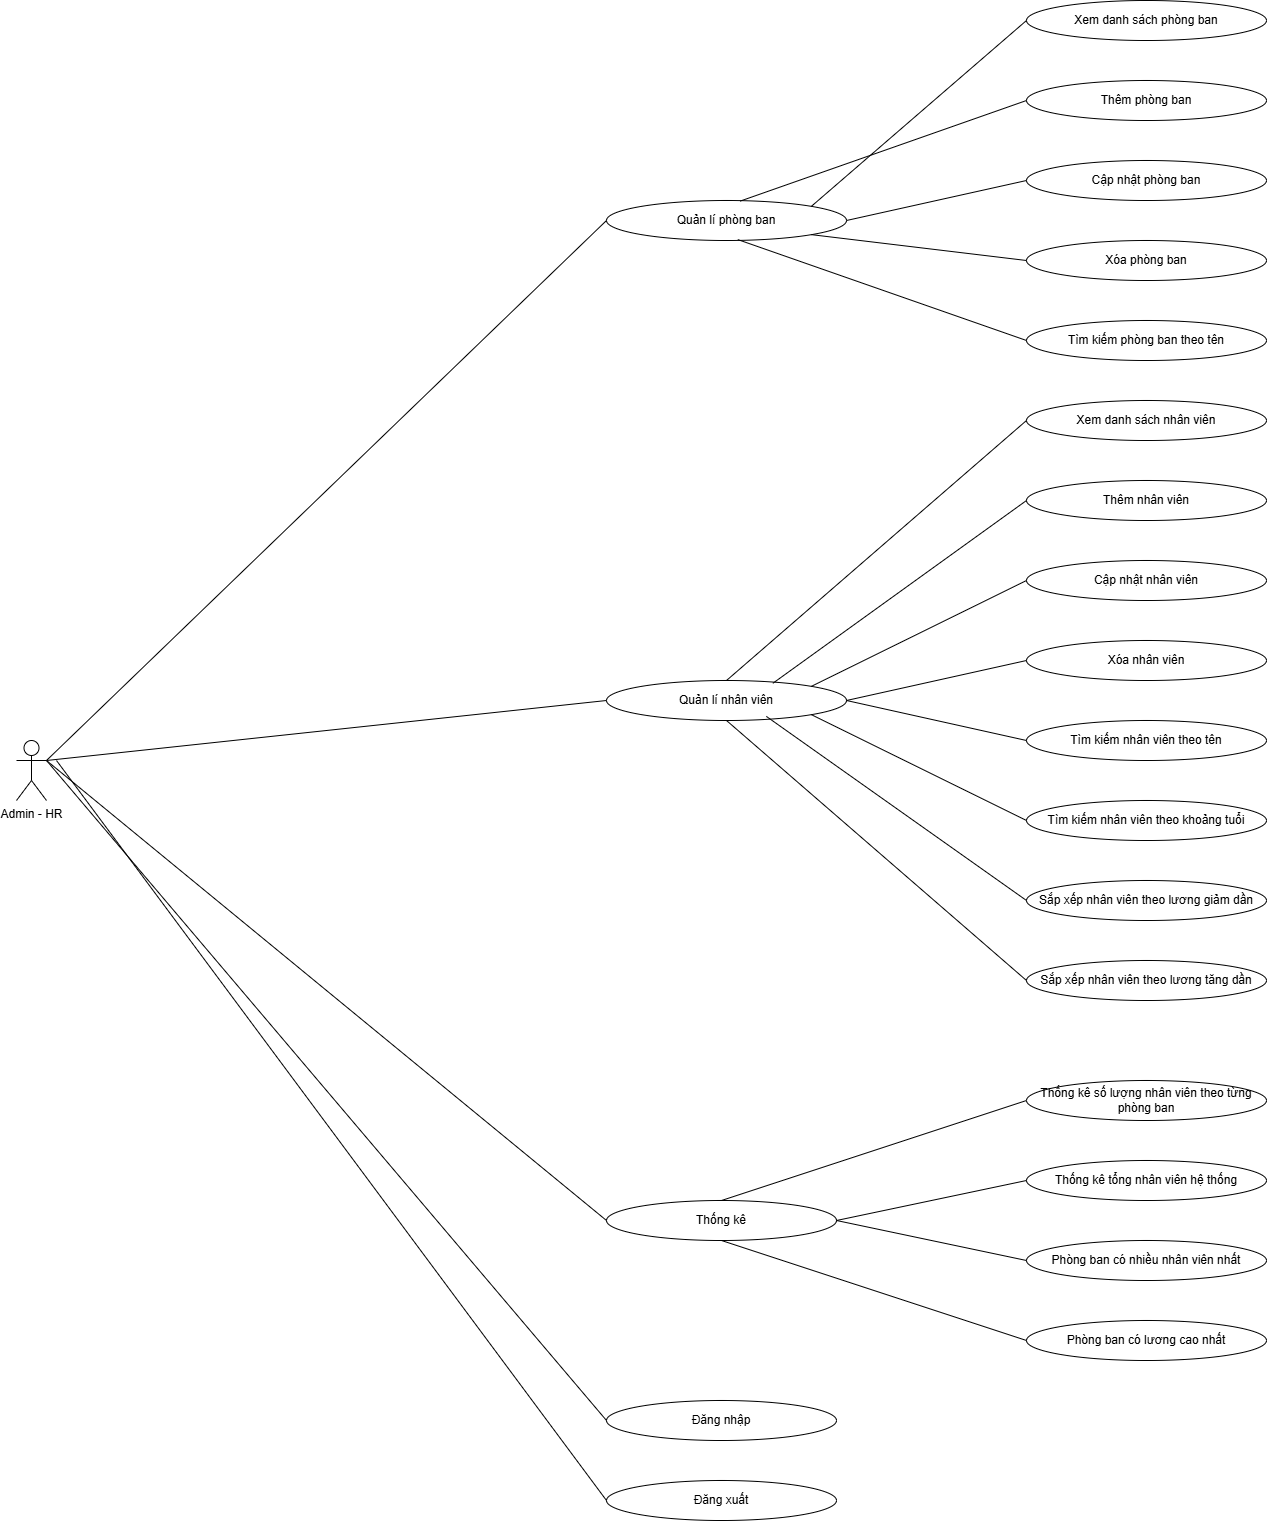

The diagram above was exported from draw.io. Its source (the exported page's mxGraphModel, read from the mxfile embedded in the PNG):
<mxGraphModel dx="2309" dy="1892" grid="1" gridSize="10" guides="1" tooltips="1" connect="1" arrows="1" fold="1" page="1" pageScale="1" pageWidth="827" pageHeight="1169" math="0" shadow="0">
  <root>
    <mxCell id="0" />
    <mxCell id="1" parent="0" />
    <mxCell id="YDCmoLn5jR6-lWrDYpLT-1" value="Admin - HR" style="shape=umlActor;verticalLabelPosition=bottom;verticalAlign=top;html=1;outlineConnect=0;" vertex="1" parent="1">
      <mxGeometry x="-570" y="620" width="30" height="60" as="geometry" />
    </mxCell>
    <mxCell id="YDCmoLn5jR6-lWrDYpLT-4" value="Quản lí phòng ban" style="ellipse;whiteSpace=wrap;html=1;" vertex="1" parent="1">
      <mxGeometry x="20" y="80" width="240" height="40" as="geometry" />
    </mxCell>
    <mxCell id="YDCmoLn5jR6-lWrDYpLT-5" value="Quản lí nhân viên" style="ellipse;whiteSpace=wrap;html=1;" vertex="1" parent="1">
      <mxGeometry x="20" y="560" width="240" height="40" as="geometry" />
    </mxCell>
    <mxCell id="YDCmoLn5jR6-lWrDYpLT-6" value="Thống kê" style="ellipse;whiteSpace=wrap;html=1;" vertex="1" parent="1">
      <mxGeometry x="20" y="1080" width="230" height="40" as="geometry" />
    </mxCell>
    <mxCell id="YDCmoLn5jR6-lWrDYpLT-7" value="Đăng nhập" style="ellipse;whiteSpace=wrap;html=1;" vertex="1" parent="1">
      <mxGeometry x="20" y="1280" width="230" height="40" as="geometry" />
    </mxCell>
    <mxCell id="YDCmoLn5jR6-lWrDYpLT-8" value="Đăng xuất" style="ellipse;whiteSpace=wrap;html=1;" vertex="1" parent="1">
      <mxGeometry x="20" y="1360" width="230" height="40" as="geometry" />
    </mxCell>
    <mxCell id="YDCmoLn5jR6-lWrDYpLT-9" value="Thêm phòng ban" style="ellipse;whiteSpace=wrap;html=1;" vertex="1" parent="1">
      <mxGeometry x="440" y="-40" width="240" height="40" as="geometry" />
    </mxCell>
    <mxCell id="YDCmoLn5jR6-lWrDYpLT-10" value="Cập nhật phòng ban" style="ellipse;whiteSpace=wrap;html=1;" vertex="1" parent="1">
      <mxGeometry x="440" y="40" width="240" height="40" as="geometry" />
    </mxCell>
    <mxCell id="YDCmoLn5jR6-lWrDYpLT-11" value="Cập nhật nhân viên" style="ellipse;whiteSpace=wrap;html=1;" vertex="1" parent="1">
      <mxGeometry x="440" y="440" width="240" height="40" as="geometry" />
    </mxCell>
    <mxCell id="YDCmoLn5jR6-lWrDYpLT-12" value="Tìm kiếm nhân viên theo tên" style="ellipse;whiteSpace=wrap;html=1;" vertex="1" parent="1">
      <mxGeometry x="440" y="600" width="240" height="40" as="geometry" />
    </mxCell>
    <mxCell id="YDCmoLn5jR6-lWrDYpLT-13" value="Thêm nhân viên" style="ellipse;whiteSpace=wrap;html=1;" vertex="1" parent="1">
      <mxGeometry x="440" y="360" width="240" height="40" as="geometry" />
    </mxCell>
    <mxCell id="YDCmoLn5jR6-lWrDYpLT-14" value="Xóa nhân viên" style="ellipse;whiteSpace=wrap;html=1;" vertex="1" parent="1">
      <mxGeometry x="440" y="520" width="240" height="40" as="geometry" />
    </mxCell>
    <mxCell id="YDCmoLn5jR6-lWrDYpLT-15" value="Tìm kiếm nhân viên theo khoảng tuổi" style="ellipse;whiteSpace=wrap;html=1;" vertex="1" parent="1">
      <mxGeometry x="440" y="680" width="240" height="40" as="geometry" />
    </mxCell>
    <mxCell id="YDCmoLn5jR6-lWrDYpLT-17" value="Thống kê tổng nhân viên hệ thống" style="ellipse;whiteSpace=wrap;html=1;" vertex="1" parent="1">
      <mxGeometry x="440" y="1040" width="240" height="40" as="geometry" />
    </mxCell>
    <mxCell id="YDCmoLn5jR6-lWrDYpLT-18" value="Xem danh sách phòng ban" style="ellipse;whiteSpace=wrap;html=1;" vertex="1" parent="1">
      <mxGeometry x="440" y="-120" width="240" height="40" as="geometry" />
    </mxCell>
    <mxCell id="YDCmoLn5jR6-lWrDYpLT-19" value="Xem danh sách nhân viên" style="ellipse;whiteSpace=wrap;html=1;" vertex="1" parent="1">
      <mxGeometry x="440" y="280" width="240" height="40" as="geometry" />
    </mxCell>
    <mxCell id="YDCmoLn5jR6-lWrDYpLT-20" value="Xóa phòng ban" style="ellipse;whiteSpace=wrap;html=1;" vertex="1" parent="1">
      <mxGeometry x="440" y="120" width="240" height="40" as="geometry" />
    </mxCell>
    <mxCell id="YDCmoLn5jR6-lWrDYpLT-21" value="Tìm kiếm phòng ban theo tên" style="ellipse;whiteSpace=wrap;html=1;" vertex="1" parent="1">
      <mxGeometry x="440" y="200" width="240" height="40" as="geometry" />
    </mxCell>
    <mxCell id="YDCmoLn5jR6-lWrDYpLT-22" value="" style="endArrow=none;html=1;rounded=0;entryX=0;entryY=0.5;entryDx=0;entryDy=0;exitX=1;exitY=0;exitDx=0;exitDy=0;" edge="1" parent="1" source="YDCmoLn5jR6-lWrDYpLT-4" target="YDCmoLn5jR6-lWrDYpLT-18">
      <mxGeometry width="50" height="50" relative="1" as="geometry">
        <mxPoint x="250" y="80" as="sourcePoint" />
        <mxPoint x="300" y="30" as="targetPoint" />
      </mxGeometry>
    </mxCell>
    <mxCell id="YDCmoLn5jR6-lWrDYpLT-23" value="" style="endArrow=none;html=1;rounded=0;entryX=0;entryY=0.5;entryDx=0;entryDy=0;exitX=0.556;exitY=0.017;exitDx=0;exitDy=0;exitPerimeter=0;" edge="1" parent="1" source="YDCmoLn5jR6-lWrDYpLT-4" target="YDCmoLn5jR6-lWrDYpLT-9">
      <mxGeometry width="50" height="50" relative="1" as="geometry">
        <mxPoint x="90" y="220" as="sourcePoint" />
        <mxPoint x="140" y="170" as="targetPoint" />
      </mxGeometry>
    </mxCell>
    <mxCell id="YDCmoLn5jR6-lWrDYpLT-24" value="" style="endArrow=none;html=1;rounded=0;entryX=0;entryY=0.5;entryDx=0;entryDy=0;exitX=1;exitY=0.3333333333333333;exitDx=0;exitDy=0;exitPerimeter=0;" edge="1" parent="1" source="YDCmoLn5jR6-lWrDYpLT-1" target="YDCmoLn5jR6-lWrDYpLT-4">
      <mxGeometry width="50" height="50" relative="1" as="geometry">
        <mxPoint x="100" y="230" as="sourcePoint" />
        <mxPoint x="150" y="180" as="targetPoint" />
      </mxGeometry>
    </mxCell>
    <mxCell id="YDCmoLn5jR6-lWrDYpLT-25" value="" style="endArrow=none;html=1;rounded=0;entryX=0;entryY=0.5;entryDx=0;entryDy=0;exitX=0.5;exitY=0;exitDx=0;exitDy=0;" edge="1" parent="1" source="YDCmoLn5jR6-lWrDYpLT-6" target="YDCmoLn5jR6-lWrDYpLT-32">
      <mxGeometry width="50" height="50" relative="1" as="geometry">
        <mxPoint x="310" y="1090" as="sourcePoint" />
        <mxPoint x="360" y="1040" as="targetPoint" />
      </mxGeometry>
    </mxCell>
    <mxCell id="YDCmoLn5jR6-lWrDYpLT-26" value="" style="endArrow=none;html=1;rounded=0;entryX=0;entryY=0.5;entryDx=0;entryDy=0;exitX=0.693;exitY=0.07;exitDx=0;exitDy=0;exitPerimeter=0;" edge="1" parent="1" source="YDCmoLn5jR6-lWrDYpLT-5" target="YDCmoLn5jR6-lWrDYpLT-13">
      <mxGeometry width="50" height="50" relative="1" as="geometry">
        <mxPoint x="120" y="250" as="sourcePoint" />
        <mxPoint x="170" y="200" as="targetPoint" />
      </mxGeometry>
    </mxCell>
    <mxCell id="YDCmoLn5jR6-lWrDYpLT-27" value="" style="endArrow=none;html=1;rounded=0;entryX=0;entryY=0.5;entryDx=0;entryDy=0;exitX=0.5;exitY=0;exitDx=0;exitDy=0;" edge="1" parent="1" source="YDCmoLn5jR6-lWrDYpLT-5" target="YDCmoLn5jR6-lWrDYpLT-19">
      <mxGeometry width="50" height="50" relative="1" as="geometry">
        <mxPoint x="130" y="260" as="sourcePoint" />
        <mxPoint x="180" y="210" as="targetPoint" />
      </mxGeometry>
    </mxCell>
    <mxCell id="YDCmoLn5jR6-lWrDYpLT-28" value="" style="endArrow=none;html=1;rounded=0;entryX=0;entryY=0.5;entryDx=0;entryDy=0;exitX=1;exitY=0.5;exitDx=0;exitDy=0;" edge="1" parent="1" source="YDCmoLn5jR6-lWrDYpLT-4" target="YDCmoLn5jR6-lWrDYpLT-10">
      <mxGeometry width="50" height="50" relative="1" as="geometry">
        <mxPoint x="140" y="270" as="sourcePoint" />
        <mxPoint x="190" y="220" as="targetPoint" />
      </mxGeometry>
    </mxCell>
    <mxCell id="YDCmoLn5jR6-lWrDYpLT-29" value="" style="endArrow=none;html=1;rounded=0;entryX=0;entryY=0.5;entryDx=0;entryDy=0;exitX=1;exitY=1;exitDx=0;exitDy=0;" edge="1" parent="1" source="YDCmoLn5jR6-lWrDYpLT-4" target="YDCmoLn5jR6-lWrDYpLT-20">
      <mxGeometry width="50" height="50" relative="1" as="geometry">
        <mxPoint x="250" y="120" as="sourcePoint" />
        <mxPoint x="200" y="230" as="targetPoint" />
      </mxGeometry>
    </mxCell>
    <mxCell id="YDCmoLn5jR6-lWrDYpLT-30" value="" style="endArrow=none;html=1;rounded=0;entryX=0;entryY=0.5;entryDx=0;entryDy=0;exitX=0.547;exitY=0.977;exitDx=0;exitDy=0;exitPerimeter=0;" edge="1" parent="1" source="YDCmoLn5jR6-lWrDYpLT-4" target="YDCmoLn5jR6-lWrDYpLT-21">
      <mxGeometry width="50" height="50" relative="1" as="geometry">
        <mxPoint x="160" y="290" as="sourcePoint" />
        <mxPoint x="210" y="240" as="targetPoint" />
      </mxGeometry>
    </mxCell>
    <mxCell id="YDCmoLn5jR6-lWrDYpLT-31" value="Phòng ban có nhiều nhân viên nhất" style="ellipse;whiteSpace=wrap;html=1;" vertex="1" parent="1">
      <mxGeometry x="440" y="1120" width="240" height="40" as="geometry" />
    </mxCell>
    <mxCell id="YDCmoLn5jR6-lWrDYpLT-32" value="Thống kê số lượng nhân viên theo từng phòng ban" style="ellipse;whiteSpace=wrap;html=1;" vertex="1" parent="1">
      <mxGeometry x="440" y="960" width="240" height="40" as="geometry" />
    </mxCell>
    <mxCell id="YDCmoLn5jR6-lWrDYpLT-33" value="Sắp xếp nhân viên theo lương tăng dần" style="ellipse;whiteSpace=wrap;html=1;" vertex="1" parent="1">
      <mxGeometry x="440" y="840" width="240" height="40" as="geometry" />
    </mxCell>
    <mxCell id="YDCmoLn5jR6-lWrDYpLT-34" value="Sắp xếp nhân viên theo lương giảm dần" style="ellipse;whiteSpace=wrap;html=1;" vertex="1" parent="1">
      <mxGeometry x="440" y="760" width="240" height="40" as="geometry" />
    </mxCell>
    <mxCell id="YDCmoLn5jR6-lWrDYpLT-35" value="" style="endArrow=none;html=1;rounded=0;entryX=0;entryY=0.5;entryDx=0;entryDy=0;exitX=0.5;exitY=1;exitDx=0;exitDy=0;" edge="1" parent="1" source="YDCmoLn5jR6-lWrDYpLT-5" target="YDCmoLn5jR6-lWrDYpLT-33">
      <mxGeometry width="50" height="50" relative="1" as="geometry">
        <mxPoint x="120" y="250" as="sourcePoint" />
        <mxPoint x="170" y="200" as="targetPoint" />
      </mxGeometry>
    </mxCell>
    <mxCell id="YDCmoLn5jR6-lWrDYpLT-36" value="" style="endArrow=none;html=1;rounded=0;entryX=0;entryY=0.5;entryDx=0;entryDy=0;exitX=0.666;exitY=0.897;exitDx=0;exitDy=0;exitPerimeter=0;" edge="1" parent="1" source="YDCmoLn5jR6-lWrDYpLT-5" target="YDCmoLn5jR6-lWrDYpLT-34">
      <mxGeometry width="50" height="50" relative="1" as="geometry">
        <mxPoint x="130" y="260" as="sourcePoint" />
        <mxPoint x="180" y="210" as="targetPoint" />
      </mxGeometry>
    </mxCell>
    <mxCell id="YDCmoLn5jR6-lWrDYpLT-37" value="" style="endArrow=none;html=1;rounded=0;entryX=0;entryY=0.5;entryDx=0;entryDy=0;exitX=1;exitY=1;exitDx=0;exitDy=0;" edge="1" parent="1" source="YDCmoLn5jR6-lWrDYpLT-5" target="YDCmoLn5jR6-lWrDYpLT-15">
      <mxGeometry width="50" height="50" relative="1" as="geometry">
        <mxPoint x="140" y="270" as="sourcePoint" />
        <mxPoint x="190" y="220" as="targetPoint" />
      </mxGeometry>
    </mxCell>
    <mxCell id="YDCmoLn5jR6-lWrDYpLT-38" value="" style="endArrow=none;html=1;rounded=0;entryX=0;entryY=0.5;entryDx=0;entryDy=0;exitX=1;exitY=0.5;exitDx=0;exitDy=0;" edge="1" parent="1" source="YDCmoLn5jR6-lWrDYpLT-5" target="YDCmoLn5jR6-lWrDYpLT-12">
      <mxGeometry width="50" height="50" relative="1" as="geometry">
        <mxPoint x="150" y="280" as="sourcePoint" />
        <mxPoint x="200" y="230" as="targetPoint" />
      </mxGeometry>
    </mxCell>
    <mxCell id="YDCmoLn5jR6-lWrDYpLT-39" value="" style="endArrow=none;html=1;rounded=0;entryX=0;entryY=0.5;entryDx=0;entryDy=0;exitX=1;exitY=0.5;exitDx=0;exitDy=0;" edge="1" parent="1" source="YDCmoLn5jR6-lWrDYpLT-5" target="YDCmoLn5jR6-lWrDYpLT-14">
      <mxGeometry width="50" height="50" relative="1" as="geometry">
        <mxPoint x="160" y="290" as="sourcePoint" />
        <mxPoint x="210" y="240" as="targetPoint" />
      </mxGeometry>
    </mxCell>
    <mxCell id="YDCmoLn5jR6-lWrDYpLT-40" value="" style="endArrow=none;html=1;rounded=0;entryX=0;entryY=0.5;entryDx=0;entryDy=0;exitX=1;exitY=0;exitDx=0;exitDy=0;" edge="1" parent="1" source="YDCmoLn5jR6-lWrDYpLT-5" target="YDCmoLn5jR6-lWrDYpLT-11">
      <mxGeometry width="50" height="50" relative="1" as="geometry">
        <mxPoint x="170" y="300" as="sourcePoint" />
        <mxPoint x="220" y="250" as="targetPoint" />
      </mxGeometry>
    </mxCell>
    <mxCell id="YDCmoLn5jR6-lWrDYpLT-41" value="Phòng ban có lương cao nhất" style="ellipse;whiteSpace=wrap;html=1;" vertex="1" parent="1">
      <mxGeometry x="440" y="1200" width="240" height="40" as="geometry" />
    </mxCell>
    <mxCell id="YDCmoLn5jR6-lWrDYpLT-42" value="" style="endArrow=none;html=1;rounded=0;entryX=0;entryY=0.5;entryDx=0;entryDy=0;exitX=1;exitY=0.5;exitDx=0;exitDy=0;" edge="1" parent="1" source="YDCmoLn5jR6-lWrDYpLT-6" target="YDCmoLn5jR6-lWrDYpLT-17">
      <mxGeometry width="50" height="50" relative="1" as="geometry">
        <mxPoint x="320" y="1100" as="sourcePoint" />
        <mxPoint x="370" y="1050" as="targetPoint" />
      </mxGeometry>
    </mxCell>
    <mxCell id="YDCmoLn5jR6-lWrDYpLT-43" value="" style="endArrow=none;html=1;rounded=0;entryX=0;entryY=0.5;entryDx=0;entryDy=0;exitX=1;exitY=0.5;exitDx=0;exitDy=0;" edge="1" parent="1" source="YDCmoLn5jR6-lWrDYpLT-6" target="YDCmoLn5jR6-lWrDYpLT-31">
      <mxGeometry width="50" height="50" relative="1" as="geometry">
        <mxPoint x="330" y="1110" as="sourcePoint" />
        <mxPoint x="380" y="1060" as="targetPoint" />
      </mxGeometry>
    </mxCell>
    <mxCell id="YDCmoLn5jR6-lWrDYpLT-44" value="" style="endArrow=none;html=1;rounded=0;entryX=0;entryY=0.5;entryDx=0;entryDy=0;exitX=0.5;exitY=1;exitDx=0;exitDy=0;" edge="1" parent="1" source="YDCmoLn5jR6-lWrDYpLT-6" target="YDCmoLn5jR6-lWrDYpLT-41">
      <mxGeometry width="50" height="50" relative="1" as="geometry">
        <mxPoint x="290" y="1250" as="sourcePoint" />
        <mxPoint x="340" y="1200" as="targetPoint" />
      </mxGeometry>
    </mxCell>
    <mxCell id="YDCmoLn5jR6-lWrDYpLT-45" value="" style="endArrow=none;html=1;rounded=0;entryX=0;entryY=0.5;entryDx=0;entryDy=0;" edge="1" parent="1" target="YDCmoLn5jR6-lWrDYpLT-8">
      <mxGeometry width="50" height="50" relative="1" as="geometry">
        <mxPoint x="-530" y="640" as="sourcePoint" />
        <mxPoint x="-300" y="760" as="targetPoint" />
      </mxGeometry>
    </mxCell>
    <mxCell id="YDCmoLn5jR6-lWrDYpLT-46" value="" style="endArrow=none;html=1;rounded=0;entryX=0;entryY=0.5;entryDx=0;entryDy=0;exitX=1;exitY=0.3333333333333333;exitDx=0;exitDy=0;exitPerimeter=0;" edge="1" parent="1" source="YDCmoLn5jR6-lWrDYpLT-1" target="YDCmoLn5jR6-lWrDYpLT-6">
      <mxGeometry width="50" height="50" relative="1" as="geometry">
        <mxPoint x="-340" y="820" as="sourcePoint" />
        <mxPoint x="-290" y="770" as="targetPoint" />
      </mxGeometry>
    </mxCell>
    <mxCell id="YDCmoLn5jR6-lWrDYpLT-47" value="" style="endArrow=none;html=1;rounded=0;entryX=0;entryY=0.5;entryDx=0;entryDy=0;exitX=1;exitY=0.3333333333333333;exitDx=0;exitDy=0;exitPerimeter=0;" edge="1" parent="1" source="YDCmoLn5jR6-lWrDYpLT-1" target="YDCmoLn5jR6-lWrDYpLT-5">
      <mxGeometry width="50" height="50" relative="1" as="geometry">
        <mxPoint x="-330" y="830" as="sourcePoint" />
        <mxPoint x="-280" y="780" as="targetPoint" />
      </mxGeometry>
    </mxCell>
    <mxCell id="YDCmoLn5jR6-lWrDYpLT-48" value="" style="endArrow=none;html=1;rounded=0;entryX=0;entryY=0.5;entryDx=0;entryDy=0;exitX=1;exitY=0.3333333333333333;exitDx=0;exitDy=0;exitPerimeter=0;" edge="1" parent="1" source="YDCmoLn5jR6-lWrDYpLT-1" target="YDCmoLn5jR6-lWrDYpLT-7">
      <mxGeometry width="50" height="50" relative="1" as="geometry">
        <mxPoint x="-320" y="840" as="sourcePoint" />
        <mxPoint x="-270" y="790" as="targetPoint" />
      </mxGeometry>
    </mxCell>
  </root>
</mxGraphModel>